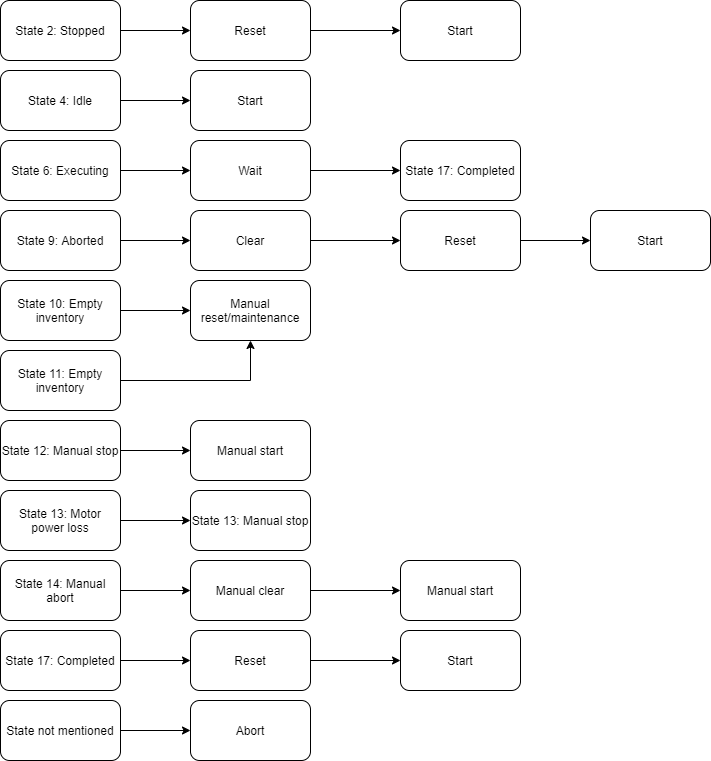

The diagram above was exported from draw.io. Its source (the exported page's mxGraphModel, read from the mxfile embedded in the PNG):
<mxGraphModel dx="1102" dy="865" grid="1" gridSize="10" guides="1" tooltips="1" connect="1" arrows="1" fold="1" page="1" pageScale="1" pageWidth="827" pageHeight="1169" math="0" shadow="0">
  <root>
    <mxCell id="0" />
    <mxCell id="1" parent="0" />
    <mxCell id="K1TBZhKxjJj8ZkYBEtlx-3" style="edgeStyle=orthogonalEdgeStyle;rounded=0;orthogonalLoop=1;jettySize=auto;html=1;entryX=0;entryY=0.5;entryDx=0;entryDy=0;" parent="1" source="K1TBZhKxjJj8ZkYBEtlx-1" target="K1TBZhKxjJj8ZkYBEtlx-2" edge="1">
      <mxGeometry relative="1" as="geometry" />
    </mxCell>
    <mxCell id="K1TBZhKxjJj8ZkYBEtlx-1" value="State 4: Idle" style="rounded=1;whiteSpace=wrap;html=1;" parent="1" vertex="1">
      <mxGeometry x="70" y="220" width="120" height="60" as="geometry" />
    </mxCell>
    <mxCell id="K1TBZhKxjJj8ZkYBEtlx-2" value="Start" style="rounded=1;whiteSpace=wrap;html=1;" parent="1" vertex="1">
      <mxGeometry x="260" y="220" width="120" height="60" as="geometry" />
    </mxCell>
    <mxCell id="K1TBZhKxjJj8ZkYBEtlx-6" style="edgeStyle=orthogonalEdgeStyle;rounded=0;orthogonalLoop=1;jettySize=auto;html=1;entryX=0;entryY=0.5;entryDx=0;entryDy=0;" parent="1" source="K1TBZhKxjJj8ZkYBEtlx-4" target="K1TBZhKxjJj8ZkYBEtlx-5" edge="1">
      <mxGeometry relative="1" as="geometry" />
    </mxCell>
    <mxCell id="K1TBZhKxjJj8ZkYBEtlx-4" value="State 2: Stopped" style="rounded=1;whiteSpace=wrap;html=1;" parent="1" vertex="1">
      <mxGeometry x="70" y="150" width="120" height="60" as="geometry" />
    </mxCell>
    <mxCell id="K1TBZhKxjJj8ZkYBEtlx-8" style="edgeStyle=orthogonalEdgeStyle;rounded=0;orthogonalLoop=1;jettySize=auto;html=1;" parent="1" source="K1TBZhKxjJj8ZkYBEtlx-5" target="K1TBZhKxjJj8ZkYBEtlx-7" edge="1">
      <mxGeometry relative="1" as="geometry" />
    </mxCell>
    <mxCell id="K1TBZhKxjJj8ZkYBEtlx-5" value="Reset" style="rounded=1;whiteSpace=wrap;html=1;" parent="1" vertex="1">
      <mxGeometry x="260" y="150" width="120" height="60" as="geometry" />
    </mxCell>
    <mxCell id="K1TBZhKxjJj8ZkYBEtlx-7" value="Start" style="rounded=1;whiteSpace=wrap;html=1;" parent="1" vertex="1">
      <mxGeometry x="470" y="150" width="120" height="60" as="geometry" />
    </mxCell>
    <mxCell id="K1TBZhKxjJj8ZkYBEtlx-13" style="edgeStyle=orthogonalEdgeStyle;rounded=0;orthogonalLoop=1;jettySize=auto;html=1;" parent="1" source="K1TBZhKxjJj8ZkYBEtlx-9" target="K1TBZhKxjJj8ZkYBEtlx-11" edge="1">
      <mxGeometry relative="1" as="geometry" />
    </mxCell>
    <mxCell id="K1TBZhKxjJj8ZkYBEtlx-9" value="State 17: Completed" style="rounded=1;whiteSpace=wrap;html=1;" parent="1" vertex="1">
      <mxGeometry x="70" y="780" width="120" height="60" as="geometry" />
    </mxCell>
    <mxCell id="K1TBZhKxjJj8ZkYBEtlx-10" style="edgeStyle=orthogonalEdgeStyle;rounded=0;orthogonalLoop=1;jettySize=auto;html=1;" parent="1" source="K1TBZhKxjJj8ZkYBEtlx-11" target="K1TBZhKxjJj8ZkYBEtlx-12" edge="1">
      <mxGeometry relative="1" as="geometry" />
    </mxCell>
    <mxCell id="K1TBZhKxjJj8ZkYBEtlx-11" value="Reset" style="rounded=1;whiteSpace=wrap;html=1;" parent="1" vertex="1">
      <mxGeometry x="260" y="780" width="120" height="60" as="geometry" />
    </mxCell>
    <mxCell id="K1TBZhKxjJj8ZkYBEtlx-12" value="Start" style="rounded=1;whiteSpace=wrap;html=1;" parent="1" vertex="1">
      <mxGeometry x="470" y="780" width="120" height="60" as="geometry" />
    </mxCell>
    <mxCell id="K1TBZhKxjJj8ZkYBEtlx-16" style="edgeStyle=orthogonalEdgeStyle;rounded=0;orthogonalLoop=1;jettySize=auto;html=1;entryX=0;entryY=0.5;entryDx=0;entryDy=0;" parent="1" source="K1TBZhKxjJj8ZkYBEtlx-14" target="K1TBZhKxjJj8ZkYBEtlx-15" edge="1">
      <mxGeometry relative="1" as="geometry" />
    </mxCell>
    <mxCell id="K1TBZhKxjJj8ZkYBEtlx-14" value="State 10: Empty inventory" style="rounded=1;whiteSpace=wrap;html=1;" parent="1" vertex="1">
      <mxGeometry x="70" y="430" width="120" height="60" as="geometry" />
    </mxCell>
    <mxCell id="K1TBZhKxjJj8ZkYBEtlx-15" value="Manual reset/maintenance" style="rounded=1;whiteSpace=wrap;html=1;" parent="1" vertex="1">
      <mxGeometry x="260" y="430" width="120" height="60" as="geometry" />
    </mxCell>
    <mxCell id="K1TBZhKxjJj8ZkYBEtlx-18" style="edgeStyle=orthogonalEdgeStyle;rounded=0;orthogonalLoop=1;jettySize=auto;html=1;entryX=0.5;entryY=1;entryDx=0;entryDy=0;" parent="1" source="K1TBZhKxjJj8ZkYBEtlx-17" target="K1TBZhKxjJj8ZkYBEtlx-15" edge="1">
      <mxGeometry relative="1" as="geometry">
        <mxPoint x="270" y="530" as="targetPoint" />
      </mxGeometry>
    </mxCell>
    <mxCell id="K1TBZhKxjJj8ZkYBEtlx-17" value="State 11: Empty inventory" style="rounded=1;whiteSpace=wrap;html=1;" parent="1" vertex="1">
      <mxGeometry x="70" y="500" width="120" height="60" as="geometry" />
    </mxCell>
    <mxCell id="K1TBZhKxjJj8ZkYBEtlx-21" style="edgeStyle=orthogonalEdgeStyle;rounded=0;orthogonalLoop=1;jettySize=auto;html=1;entryX=0;entryY=0.5;entryDx=0;entryDy=0;" parent="1" source="K1TBZhKxjJj8ZkYBEtlx-19" target="K1TBZhKxjJj8ZkYBEtlx-20" edge="1">
      <mxGeometry relative="1" as="geometry" />
    </mxCell>
    <mxCell id="K1TBZhKxjJj8ZkYBEtlx-19" value="State 12: Manual stop" style="rounded=1;whiteSpace=wrap;html=1;" parent="1" vertex="1">
      <mxGeometry x="70" y="570" width="120" height="60" as="geometry" />
    </mxCell>
    <mxCell id="K1TBZhKxjJj8ZkYBEtlx-20" value="Manual start" style="rounded=1;whiteSpace=wrap;html=1;" parent="1" vertex="1">
      <mxGeometry x="260" y="570" width="120" height="60" as="geometry" />
    </mxCell>
    <mxCell id="K1TBZhKxjJj8ZkYBEtlx-24" style="edgeStyle=orthogonalEdgeStyle;rounded=0;orthogonalLoop=1;jettySize=auto;html=1;entryX=0;entryY=0.5;entryDx=0;entryDy=0;" parent="1" source="K1TBZhKxjJj8ZkYBEtlx-22" target="K1TBZhKxjJj8ZkYBEtlx-23" edge="1">
      <mxGeometry relative="1" as="geometry" />
    </mxCell>
    <mxCell id="K1TBZhKxjJj8ZkYBEtlx-22" value="State 13: Motor power loss" style="rounded=1;whiteSpace=wrap;html=1;" parent="1" vertex="1">
      <mxGeometry x="70" y="640" width="120" height="60" as="geometry" />
    </mxCell>
    <mxCell id="K1TBZhKxjJj8ZkYBEtlx-23" value="State 13: Manual stop" style="rounded=1;whiteSpace=wrap;html=1;" parent="1" vertex="1">
      <mxGeometry x="260" y="640" width="120" height="60" as="geometry" />
    </mxCell>
    <mxCell id="K1TBZhKxjJj8ZkYBEtlx-27" style="edgeStyle=orthogonalEdgeStyle;rounded=0;orthogonalLoop=1;jettySize=auto;html=1;entryX=0;entryY=0.5;entryDx=0;entryDy=0;" parent="1" source="K1TBZhKxjJj8ZkYBEtlx-25" target="K1TBZhKxjJj8ZkYBEtlx-26" edge="1">
      <mxGeometry relative="1" as="geometry" />
    </mxCell>
    <mxCell id="K1TBZhKxjJj8ZkYBEtlx-25" value="State 14: Manual abort" style="rounded=1;whiteSpace=wrap;html=1;" parent="1" vertex="1">
      <mxGeometry x="70" y="710" width="120" height="60" as="geometry" />
    </mxCell>
    <mxCell id="K1TBZhKxjJj8ZkYBEtlx-29" style="edgeStyle=orthogonalEdgeStyle;rounded=0;orthogonalLoop=1;jettySize=auto;html=1;" parent="1" source="K1TBZhKxjJj8ZkYBEtlx-26" target="K1TBZhKxjJj8ZkYBEtlx-28" edge="1">
      <mxGeometry relative="1" as="geometry" />
    </mxCell>
    <mxCell id="K1TBZhKxjJj8ZkYBEtlx-26" value="Manual clear" style="rounded=1;whiteSpace=wrap;html=1;" parent="1" vertex="1">
      <mxGeometry x="260" y="710" width="120" height="60" as="geometry" />
    </mxCell>
    <mxCell id="K1TBZhKxjJj8ZkYBEtlx-28" value="Manual start" style="rounded=1;whiteSpace=wrap;html=1;" parent="1" vertex="1">
      <mxGeometry x="470" y="710" width="120" height="60" as="geometry" />
    </mxCell>
    <mxCell id="K1TBZhKxjJj8ZkYBEtlx-32" style="edgeStyle=orthogonalEdgeStyle;rounded=0;orthogonalLoop=1;jettySize=auto;html=1;entryX=0;entryY=0.5;entryDx=0;entryDy=0;" parent="1" source="K1TBZhKxjJj8ZkYBEtlx-30" target="K1TBZhKxjJj8ZkYBEtlx-31" edge="1">
      <mxGeometry relative="1" as="geometry" />
    </mxCell>
    <mxCell id="K1TBZhKxjJj8ZkYBEtlx-30" value="State 9: Aborted" style="rounded=1;whiteSpace=wrap;html=1;" parent="1" vertex="1">
      <mxGeometry x="70" y="360" width="120" height="60" as="geometry" />
    </mxCell>
    <mxCell id="K1TBZhKxjJj8ZkYBEtlx-34" style="edgeStyle=orthogonalEdgeStyle;rounded=0;orthogonalLoop=1;jettySize=auto;html=1;entryX=0;entryY=0.5;entryDx=0;entryDy=0;" parent="1" source="K1TBZhKxjJj8ZkYBEtlx-31" target="K1TBZhKxjJj8ZkYBEtlx-33" edge="1">
      <mxGeometry relative="1" as="geometry" />
    </mxCell>
    <mxCell id="K1TBZhKxjJj8ZkYBEtlx-31" value="Clear" style="rounded=1;whiteSpace=wrap;html=1;" parent="1" vertex="1">
      <mxGeometry x="260" y="360" width="120" height="60" as="geometry" />
    </mxCell>
    <mxCell id="K1TBZhKxjJj8ZkYBEtlx-39" style="edgeStyle=orthogonalEdgeStyle;rounded=0;orthogonalLoop=1;jettySize=auto;html=1;entryX=0;entryY=0.5;entryDx=0;entryDy=0;" parent="1" source="K1TBZhKxjJj8ZkYBEtlx-33" target="K1TBZhKxjJj8ZkYBEtlx-38" edge="1">
      <mxGeometry relative="1" as="geometry" />
    </mxCell>
    <mxCell id="K1TBZhKxjJj8ZkYBEtlx-33" value="Reset" style="rounded=1;whiteSpace=wrap;html=1;" parent="1" vertex="1">
      <mxGeometry x="470" y="360" width="120" height="60" as="geometry" />
    </mxCell>
    <mxCell id="K1TBZhKxjJj8ZkYBEtlx-38" value="Start" style="rounded=1;whiteSpace=wrap;html=1;" parent="1" vertex="1">
      <mxGeometry x="660" y="360" width="120" height="60" as="geometry" />
    </mxCell>
    <mxCell id="K1TBZhKxjJj8ZkYBEtlx-43" style="edgeStyle=orthogonalEdgeStyle;rounded=0;orthogonalLoop=1;jettySize=auto;html=1;entryX=0;entryY=0.5;entryDx=0;entryDy=0;" parent="1" source="K1TBZhKxjJj8ZkYBEtlx-40" target="K1TBZhKxjJj8ZkYBEtlx-41" edge="1">
      <mxGeometry relative="1" as="geometry" />
    </mxCell>
    <mxCell id="K1TBZhKxjJj8ZkYBEtlx-40" value="State not mentioned" style="rounded=1;whiteSpace=wrap;html=1;" parent="1" vertex="1">
      <mxGeometry x="70" y="850" width="120" height="60" as="geometry" />
    </mxCell>
    <mxCell id="K1TBZhKxjJj8ZkYBEtlx-41" value="Abort" style="rounded=1;whiteSpace=wrap;html=1;" parent="1" vertex="1">
      <mxGeometry x="260" y="850" width="120" height="60" as="geometry" />
    </mxCell>
    <mxCell id="WjlllZDl3lUZDtwaMJfk-2" style="edgeStyle=orthogonalEdgeStyle;rounded=0;orthogonalLoop=1;jettySize=auto;html=1;entryX=0;entryY=0.5;entryDx=0;entryDy=0;" edge="1" parent="1" source="WjlllZDl3lUZDtwaMJfk-1" target="WjlllZDl3lUZDtwaMJfk-3">
      <mxGeometry relative="1" as="geometry">
        <mxPoint x="250" y="320" as="targetPoint" />
      </mxGeometry>
    </mxCell>
    <mxCell id="WjlllZDl3lUZDtwaMJfk-1" value="State 6: Executing" style="rounded=1;whiteSpace=wrap;html=1;" vertex="1" parent="1">
      <mxGeometry x="70" y="290" width="120" height="60" as="geometry" />
    </mxCell>
    <mxCell id="WjlllZDl3lUZDtwaMJfk-6" style="edgeStyle=orthogonalEdgeStyle;rounded=0;orthogonalLoop=1;jettySize=auto;html=1;entryX=0;entryY=0.5;entryDx=0;entryDy=0;" edge="1" parent="1" source="WjlllZDl3lUZDtwaMJfk-3" target="WjlllZDl3lUZDtwaMJfk-5">
      <mxGeometry relative="1" as="geometry" />
    </mxCell>
    <mxCell id="WjlllZDl3lUZDtwaMJfk-3" value="Wait" style="rounded=1;whiteSpace=wrap;html=1;" vertex="1" parent="1">
      <mxGeometry x="260" y="290" width="120" height="60" as="geometry" />
    </mxCell>
    <mxCell id="WjlllZDl3lUZDtwaMJfk-5" value="State 17: Completed" style="rounded=1;whiteSpace=wrap;html=1;" vertex="1" parent="1">
      <mxGeometry x="470" y="290" width="120" height="60" as="geometry" />
    </mxCell>
  </root>
</mxGraphModel>